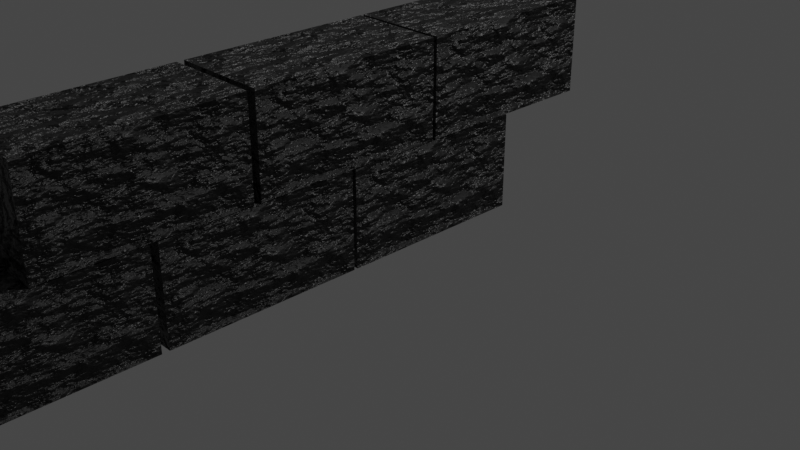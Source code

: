 # Source: brick.blend  (saved by Blender 2.92.15; exported with 4.5.12 LTS)
import bpy
from mathutils import Matrix  # noqa: F401  (used for matrix-valued properties, if any)

bpy.ops.wm.read_factory_settings(use_empty=True)
scene = bpy.context.scene
scene.name = 'Scene'

# ---- collections
col_collection = bpy.data.collections.new('Collection'); scene.collection.children.link(col_collection)
col_wall = bpy.data.collections.new('Wall'); col_collection.children.link(col_wall)

# ---- materials (node trees are filled in below, after node groups)
mat_material = bpy.data.materials.new('Material')
mat_material.alpha_threshold = 0.0
mat_material.use_transparent_shadow = False
mat_material.line_color = (0.0, 0.0, 0.0, 1.0)

# ---- material node trees
mat_material.use_nodes = True; mat_material.node_tree.nodes.clear()
_N = mat_material.node_tree.nodes; _L = mat_material.node_tree.links
n0 = _N.new('ShaderNodeOutputMaterial'); n0.name = 'Material Output'; n0.location = (300, 300)
n1 = _N.new('ShaderNodeBsdfPrincipled'); n1.name = 'Principled BSDF'; n1.location = (10, 300)
n1.distribution = 'GGX'
n1.subsurface_method = 'BURLEY'
n1.inputs[2].default_value = 0.4
n1.inputs[3].default_value = 1.45
n1.inputs[27].default_value = (0.0, 0.0, 0.0, 1.0)
n1.inputs[28].default_value = 1.0
n2 = _N.new('ShaderNodeMapping'); n2.name = 'Mapping.001'; n2.location = (-865, 527)
n2.width = 240
n2.hide = True
n3 = _N.new('ShaderNodeTexCoord'); n3.name = 'Texture Coordinate.001'; n3.location = (-1075, 510)
n3.hide = True
n4 = _N.new('ShaderNodeTexNoise'); n4.name = 'Noise Texture.001'; n4.location = (-575, 519)
n4.hide = True
n4.inputs[3].default_value = 10.0
n5 = _N.new('ShaderNodeTexCoord'); n5.name = 'Texture Coordinate'; n5.location = (-1035, -83)
n5.hide = True
n6 = _N.new('ShaderNodeMapping'); n6.name = 'Mapping'; n6.location = (-825, -66)
n6.width = 240
n6.hide = True
n7 = _N.new('ShaderNodeTexNoise'); n7.name = 'Noise Texture'; n7.location = (-535, -75)
n7.hide = True
n7.inputs[3].default_value = 10.0
n8 = _N.new('ShaderNodeBump'); n8.name = 'Bump'; n8.location = (-261, -87)
n8.hide = True
n8.inputs[1].default_value = 1.0
n8.inputs[2].default_value = 1.0
n9 = _N.new('ShaderNodeNewGeometry'); n9.name = 'Geometry'; n9.location = (-1011, 317)
n10 = _N.new('ShaderNodeValToRGB'); n10.name = 'ColorRamp'; n10.location = (-374, 514)
n10.hide = True
while len(n10.color_ramp.elements) > 1: n10.color_ramp.elements.remove(n10.color_ramp.elements[-1])
n10.color_ramp.elements[0].position = 0.1739; n10.color_ramp.elements[0].color = (0.01375, 0.01375, 0.01375, 1.0)
_e = n10.color_ramp.elements.new(0.6304); _e.color = (0.1423, 0.1423, 0.1423, 1.0)
_e = n10.color_ramp.elements.new(0.7754); _e.color = (0.3882, 0.3882, 0.3882, 1.0)
n11 = _N.new('ShaderNodeValToRGB'); n11.name = 'ColorRamp.001'; n11.location = (-715, 302)
while len(n11.color_ramp.elements) > 1: n11.color_ramp.elements.remove(n11.color_ramp.elements[-1])
n11.color_ramp.elements[0].position = 0.5036; n11.color_ramp.elements[0].color = (0.0, 0.0, 0.0, 1.0)
_e = n11.color_ramp.elements.new(0.7246); _e.color = (1.0, 1.0, 1.0, 1.0)
n12 = _N.new('ShaderNodeMix'); n12.name = 'Mix'; n12.location = (-258, 376)
n12.data_type = 'RGBA'
n12.inputs[7].default_value = (0.0, 0.0, 0.0, 1.0)
_L.new(n1.outputs[0], n0.inputs[0])
_L.new(n6.outputs[0], n7.inputs[0])
_L.new(n5.outputs[0], n6.inputs[0])
_L.new(n7.outputs[0], n8.inputs[3])
_L.new(n8.outputs[0], n1.inputs[5])
_L.new(n2.outputs[0], n4.inputs[0])
_L.new(n3.outputs[0], n2.inputs[0])
_L.new(n4.outputs[0], n10.inputs[0])
_L.new(n9.outputs[7], n11.inputs[0])
_L.new(n10.outputs[0], n12.inputs[6])
_L.new(n11.outputs[0], n12.inputs[0])
_L.new(n12.outputs[2], n1.inputs[0])
n0.is_active_output = True

# ---- world
world_world = bpy.data.worlds.new('World'); scene.world = world_world
world_world.use_nodes = True; world_world.node_tree.nodes.clear()
_N = world_world.node_tree.nodes; _L = world_world.node_tree.links
n0 = _N.new('ShaderNodeOutputWorld'); n0.name = 'World Output'; n0.location = (300, 300)
n1 = _N.new('ShaderNodeBackground'); n1.name = 'Background'; n1.location = (10, 300)
n1.inputs[0].default_value = (0.05088, 0.05088, 0.05088, 1.0)
_L.new(n1.outputs[0], n0.inputs[0])
n0.is_active_output = True
world_world.color = (0.05088, 0.05088, 0.05088)
world_world.use_sun_shadow = False
world_world.sun_shadow_jitter_overblur = 0.0

# ---- cameras
cam_camera = bpy.data.cameras.new('Camera')
cam_camera.clip_end = 100.0
cam_camera.ortho_scale = 7.314

# ---- lights
light_light = bpy.data.lights.new('Light', 'POINT')
light_light.transmission_factor = 0.0
light_light.energy = 1000.0
light_light.shadow_soft_size = 0.1
light_light.shadow_maximum_resolution = 0.006
light_light.use_absolute_resolution = True

# ---- meshes
me_cube = bpy.data.meshes.new('Cube')
me_cube.from_pydata([(1.0, 1.0, 1.0), (1.0, 1.0, -1.0), (1.0, -1.0, 1.0), (1.0, -1.0, -1.0), (-1.0, 1.0, 1.0), (-1.0, 1.0, -1.0), (-1.0, -1.0, 1.0), (-1.0, -1.0, -1.0)], [], [(0, 4, 6, 2), (3, 2, 6, 7), (7, 6, 4, 5), (5, 1, 3, 7), (1, 0, 2, 3), (5, 4, 0, 1)])
_uv = me_cube.uv_layers.new(name='UVMap')
_uv.uv.foreach_set('vector', [0.625, 0.5, 0.875, 0.5, 0.875, 0.75, 0.625, 0.75, 0.375, 0.75, 0.625, 0.75, 0.625, 1.0, 0.375, 1.0, 0.375, 0.0, 0.625, 0.0, 0.625, 0.25, 0.375, 0.25, 0.125, 0.5, 0.375, 0.5, 0.375, 0.75, 0.125, 0.75, 0.375, 0.5, 0.625, 0.5, 0.625, 0.75, 0.375, 0.75, 0.375, 0.25, 0.625, 0.25, 0.625, 0.5, 0.375, 0.5])
me_cube.materials.append(mat_material)
me_cube.use_remesh_preserve_volume = False
me_cube.use_remesh_preserve_attributes = False
me_cube.use_mirror_vertex_groups = False
me_cube.update()
me_cube_001 = bpy.data.meshes.new('Cube.001')
me_cube_001.from_pydata([(1.0, 1.0, 1.0), (1.0, 1.0, -1.0), (1.0, -1.0, 1.0), (1.0, -1.0, -1.0), (-1.0, 1.0, 1.0), (-1.0, 1.0, -1.0), (-1.0, -1.0, 1.0), (-1.0, -1.0, -1.0)], [], [(0, 4, 6, 2), (3, 2, 6, 7), (7, 6, 4, 5), (5, 1, 3, 7), (1, 0, 2, 3), (5, 4, 0, 1)])
_uv = me_cube_001.uv_layers.new(name='UVMap')
_uv.uv.foreach_set('vector', [0.625, 0.5, 0.875, 0.5, 0.875, 0.75, 0.625, 0.75, 0.375, 0.75, 0.625, 0.75, 0.625, 1.0, 0.375, 1.0, 0.375, 0.0, 0.625, 0.0, 0.625, 0.25, 0.375, 0.25, 0.125, 0.5, 0.375, 0.5, 0.375, 0.75, 0.125, 0.75, 0.375, 0.5, 0.625, 0.5, 0.625, 0.75, 0.375, 0.75, 0.375, 0.25, 0.625, 0.25, 0.625, 0.5, 0.375, 0.5])
me_cube_001.materials.append(mat_material)
me_cube_001.use_remesh_preserve_volume = False
me_cube_001.use_remesh_preserve_attributes = False
me_cube_001.use_mirror_vertex_groups = False
me_cube_001.update()
me_cube_002 = bpy.data.meshes.new('Cube.002')
me_cube_002.from_pydata([(1.0, 1.0, 1.0), (1.0, 1.0, -1.0), (1.0, -1.0, 1.0), (1.0, -1.0, -1.0), (-1.0, 1.0, 1.0), (-1.0, 1.0, -1.0), (-1.0, -1.0, 1.0), (-1.0, -1.0, -1.0)], [], [(0, 4, 6, 2), (3, 2, 6, 7), (7, 6, 4, 5), (5, 1, 3, 7), (1, 0, 2, 3), (5, 4, 0, 1)])
_uv = me_cube_002.uv_layers.new(name='UVMap')
_uv.uv.foreach_set('vector', [0.625, 0.5, 0.875, 0.5, 0.875, 0.75, 0.625, 0.75, 0.375, 0.75, 0.625, 0.75, 0.625, 1.0, 0.375, 1.0, 0.375, 0.0, 0.625, 0.0, 0.625, 0.25, 0.375, 0.25, 0.125, 0.5, 0.375, 0.5, 0.375, 0.75, 0.125, 0.75, 0.375, 0.5, 0.625, 0.5, 0.625, 0.75, 0.375, 0.75, 0.375, 0.25, 0.625, 0.25, 0.625, 0.5, 0.375, 0.5])
me_cube_002.materials.append(mat_material)
me_cube_002.use_remesh_preserve_volume = False
me_cube_002.use_remesh_preserve_attributes = False
me_cube_002.use_mirror_vertex_groups = False
me_cube_002.update()
me_cube_003 = bpy.data.meshes.new('Cube.003')
me_cube_003.from_pydata([(1.0, 1.0, 1.0), (1.0, 1.0, -1.0), (1.0, -1.0, 1.0), (1.0, -1.0, -1.0), (-1.0, 1.0, 1.0), (-1.0, 1.0, -1.0), (-1.0, -1.0, 1.0), (-1.0, -1.0, -1.0)], [], [(0, 4, 6, 2), (3, 2, 6, 7), (7, 6, 4, 5), (5, 1, 3, 7), (1, 0, 2, 3), (5, 4, 0, 1)])
_uv = me_cube_003.uv_layers.new(name='UVMap')
_uv.uv.foreach_set('vector', [0.625, 0.5, 0.875, 0.5, 0.875, 0.75, 0.625, 0.75, 0.375, 0.75, 0.625, 0.75, 0.625, 1.0, 0.375, 1.0, 0.375, 0.0, 0.625, 0.0, 0.625, 0.25, 0.375, 0.25, 0.125, 0.5, 0.375, 0.5, 0.375, 0.75, 0.125, 0.75, 0.375, 0.5, 0.625, 0.5, 0.625, 0.75, 0.375, 0.75, 0.375, 0.25, 0.625, 0.25, 0.625, 0.5, 0.375, 0.5])
me_cube_003.materials.append(mat_material)
me_cube_003.use_remesh_preserve_volume = False
me_cube_003.use_remesh_preserve_attributes = False
me_cube_003.use_mirror_vertex_groups = False
me_cube_003.update()
me_cube_004 = bpy.data.meshes.new('Cube.004')
me_cube_004.from_pydata([(1.0, 1.0, 1.0), (1.0, 1.0, -1.0), (1.0, -1.0, 1.0), (1.0, -1.0, -1.0), (-1.0, 1.0, 1.0), (-1.0, 1.0, -1.0), (-1.0, -1.0, 1.0), (-1.0, -1.0, -1.0)], [], [(0, 4, 6, 2), (3, 2, 6, 7), (7, 6, 4, 5), (5, 1, 3, 7), (1, 0, 2, 3), (5, 4, 0, 1)])
_uv = me_cube_004.uv_layers.new(name='UVMap')
_uv.uv.foreach_set('vector', [0.625, 0.5, 0.875, 0.5, 0.875, 0.75, 0.625, 0.75, 0.375, 0.75, 0.625, 0.75, 0.625, 1.0, 0.375, 1.0, 0.375, 0.0, 0.625, 0.0, 0.625, 0.25, 0.375, 0.25, 0.125, 0.5, 0.375, 0.5, 0.375, 0.75, 0.125, 0.75, 0.375, 0.5, 0.625, 0.5, 0.625, 0.75, 0.375, 0.75, 0.375, 0.25, 0.625, 0.25, 0.625, 0.5, 0.375, 0.5])
me_cube_004.materials.append(mat_material)
me_cube_004.use_remesh_preserve_volume = False
me_cube_004.use_remesh_preserve_attributes = False
me_cube_004.use_mirror_vertex_groups = False
me_cube_004.update()
me_cube_005 = bpy.data.meshes.new('Cube.005')
me_cube_005.from_pydata([(1.0, 1.0, 1.0), (1.0, 1.0, -1.0), (1.0, -1.0, 1.0), (1.0, -1.0, -1.0), (-1.0, 1.0, 1.0), (-1.0, 1.0, -1.0), (-1.0, -1.0, 1.0), (-1.0, -1.0, -1.0)], [], [(0, 4, 6, 2), (3, 2, 6, 7), (7, 6, 4, 5), (5, 1, 3, 7), (1, 0, 2, 3), (5, 4, 0, 1)])
_uv = me_cube_005.uv_layers.new(name='UVMap')
_uv.uv.foreach_set('vector', [0.625, 0.5, 0.875, 0.5, 0.875, 0.75, 0.625, 0.75, 0.375, 0.75, 0.625, 0.75, 0.625, 1.0, 0.375, 1.0, 0.375, 0.0, 0.625, 0.0, 0.625, 0.25, 0.375, 0.25, 0.125, 0.5, 0.375, 0.5, 0.375, 0.75, 0.125, 0.75, 0.375, 0.5, 0.625, 0.5, 0.625, 0.75, 0.375, 0.75, 0.375, 0.25, 0.625, 0.25, 0.625, 0.5, 0.375, 0.5])
me_cube_005.materials.append(mat_material)
me_cube_005.use_remesh_preserve_volume = False
me_cube_005.use_remesh_preserve_attributes = False
me_cube_005.use_mirror_vertex_groups = False
me_cube_005.update()

# ---- objects
ob_light = bpy.data.objects.new('Light', light_light)
ob_camera = bpy.data.objects.new('Camera', cam_camera)
ob_brick = bpy.data.objects.new('Brick', me_cube)
ob_brick_001 = bpy.data.objects.new('Brick.001', me_cube_001)
ob_brick_002 = bpy.data.objects.new('Brick.002', me_cube_002)
ob_brick_003 = bpy.data.objects.new('Brick.003', me_cube_003)
ob_brick_004 = bpy.data.objects.new('Brick.004', me_cube_004)
ob_brick_005 = bpy.data.objects.new('Brick.005', me_cube_005)

# ---- transforms, parenting, visibility, modifiers, constraints
ob_light.location = (4.076, 1.005, 5.904)
ob_light.rotation_euler = (0.6503, 0.05522, 1.866)
ob_light.lock_rotations_4d = False
ob_light.empty_display_type = 'ARROWS'
ob_light.color = (0.0, 0.0, 0.0, 0.0)
ob_light.lineart.crease_threshold = 0.0
ob_camera.location = (7.359, -6.926, 4.958)
ob_camera.rotation_euler = (1.109, 0.0, 0.8149)
ob_camera.lock_rotations_4d = False
ob_camera.empty_display_type = 'ARROWS'
ob_camera.color = (0.0, 0.0, 0.0, 0.0)
ob_camera.display_type = 'WIRE'
ob_camera.lineart.crease_threshold = 0.0
ob_brick.location = (0.0, 0.0, 0.5)
ob_brick.scale = (0.5, 1.0, 0.5)
ob_brick.lock_rotations_4d = False
ob_brick.empty_display_type = 'ARROWS'
ob_brick.lineart.crease_threshold = 0.0
ob_brick_001.location = (0.0, 1.0, 1.51)
ob_brick_001.scale = (0.5, 1.0, 0.5)
ob_brick_001.lock_rotations_4d = False
ob_brick_001.empty_display_type = 'ARROWS'
ob_brick_001.lineart.crease_threshold = 0.0
ob_brick_002.location = (0.0, -2.039, 0.5)
ob_brick_002.scale = (0.5, 1.0, 0.5)
ob_brick_002.lock_rotations_4d = False
ob_brick_002.empty_display_type = 'ARROWS'
ob_brick_002.lineart.crease_threshold = 0.0
ob_brick_003.location = (0.0, -1.039, 1.51)
ob_brick_003.scale = (0.5, 1.0, 0.5)
ob_brick_003.lock_rotations_4d = False
ob_brick_003.empty_display_type = 'ARROWS'
ob_brick_003.lineart.crease_threshold = 0.0
ob_brick_004.location = (0.0, -4.113, 0.5)
ob_brick_004.scale = (0.5, 1.0, 0.5)
ob_brick_004.lock_rotations_4d = False
ob_brick_004.empty_display_type = 'ARROWS'
ob_brick_004.lineart.crease_threshold = 0.0
ob_brick_005.location = (0.0, -3.113, 1.51)
ob_brick_005.scale = (0.5, 1.0, 0.5)
ob_brick_005.lock_rotations_4d = False
ob_brick_005.empty_display_type = 'ARROWS'
ob_brick_005.lineart.crease_threshold = 0.0

# ---- collection membership
col_collection.objects.link(ob_light)
col_collection.objects.link(ob_camera)
col_wall.objects.link(ob_brick)
col_wall.objects.link(ob_brick_001)
col_wall.objects.link(ob_brick_002)
col_wall.objects.link(ob_brick_003)
col_wall.objects.link(ob_brick_004)
col_wall.objects.link(ob_brick_005)

# ---- scene / render settings (as saved in the file)
scene.camera = ob_camera
scene.frame_start = 1; scene.frame_end = 250; scene.frame_set(1)
scene.render.engine = 'BLENDER_EEVEE_NEXT'
scene.cycles.use_denoising = False
scene.cycles.samples = 128
scene.cycles.sampling_pattern = 'TABULATED_SOBOL'
scene.cycles.use_adaptive_sampling = False
scene.cycles.use_light_tree = False
scene.view_settings.view_transform = 'Filmic'
bpy.context.view_layer.update()
